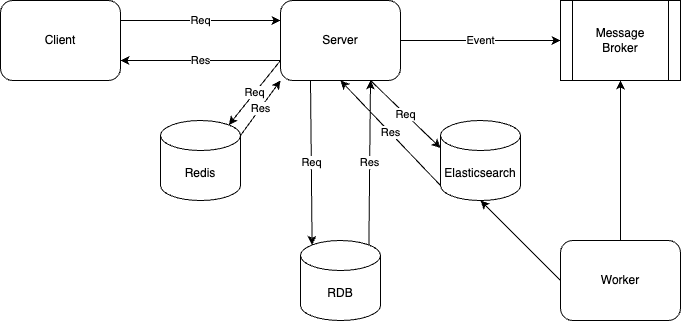

The diagram above was exported from draw.io. Its source (the exported page's mxGraphModel, read from the mxfile embedded in the PNG):
<mxGraphModel dx="798" dy="621" grid="1" gridSize="10" guides="1" tooltips="1" connect="1" arrows="1" fold="1" page="1" pageScale="1" pageWidth="827" pageHeight="1169" math="0" shadow="0">
  <root>
    <mxCell id="0" />
    <mxCell id="1" parent="0" />
    <mxCell id="k4w0e_m_zC0eI8m6a95t-1" value="Client" style="rounded=1;whiteSpace=wrap;html=1;" vertex="1" parent="1">
      <mxGeometry x="320" y="280" width="120" height="80" as="geometry" />
    </mxCell>
    <mxCell id="k4w0e_m_zC0eI8m6a95t-2" value="Server" style="rounded=1;whiteSpace=wrap;html=1;" vertex="1" parent="1">
      <mxGeometry x="600" y="280" width="120" height="80" as="geometry" />
    </mxCell>
    <mxCell id="k4w0e_m_zC0eI8m6a95t-3" value="Redis" style="shape=cylinder3;whiteSpace=wrap;html=1;boundedLbl=1;backgroundOutline=1;size=15;" vertex="1" parent="1">
      <mxGeometry x="480" y="400" width="80" height="80" as="geometry" />
    </mxCell>
    <mxCell id="k4w0e_m_zC0eI8m6a95t-4" value="RDB" style="shape=cylinder3;whiteSpace=wrap;html=1;boundedLbl=1;backgroundOutline=1;size=15;" vertex="1" parent="1">
      <mxGeometry x="620" y="520" width="80" height="80" as="geometry" />
    </mxCell>
    <mxCell id="k4w0e_m_zC0eI8m6a95t-6" value="Message&lt;br&gt;Broker" style="shape=process;whiteSpace=wrap;html=1;backgroundOutline=1;" vertex="1" parent="1">
      <mxGeometry x="880" y="280" width="120" height="80" as="geometry" />
    </mxCell>
    <mxCell id="k4w0e_m_zC0eI8m6a95t-8" value="Elasticsearch" style="shape=cylinder3;whiteSpace=wrap;html=1;boundedLbl=1;backgroundOutline=1;size=15;" vertex="1" parent="1">
      <mxGeometry x="760" y="400" width="80" height="80" as="geometry" />
    </mxCell>
    <mxCell id="k4w0e_m_zC0eI8m6a95t-10" value="Req" style="endArrow=classic;html=1;rounded=0;exitX=1;exitY=0.25;exitDx=0;exitDy=0;entryX=0;entryY=0.25;entryDx=0;entryDy=0;" edge="1" parent="1" source="k4w0e_m_zC0eI8m6a95t-1" target="k4w0e_m_zC0eI8m6a95t-2">
      <mxGeometry width="50" height="50" relative="1" as="geometry">
        <mxPoint x="480" y="320" as="sourcePoint" />
        <mxPoint x="530" y="270" as="targetPoint" />
      </mxGeometry>
    </mxCell>
    <mxCell id="k4w0e_m_zC0eI8m6a95t-11" value="Event" style="endArrow=classic;html=1;rounded=0;exitX=1;exitY=0.5;exitDx=0;exitDy=0;entryX=0;entryY=0.5;entryDx=0;entryDy=0;" edge="1" parent="1" source="k4w0e_m_zC0eI8m6a95t-2" target="k4w0e_m_zC0eI8m6a95t-6">
      <mxGeometry width="50" height="50" relative="1" as="geometry">
        <mxPoint x="720" y="350" as="sourcePoint" />
        <mxPoint x="880" y="350" as="targetPoint" />
      </mxGeometry>
    </mxCell>
    <mxCell id="k4w0e_m_zC0eI8m6a95t-12" value="Res" style="endArrow=classic;html=1;rounded=0;exitX=0;exitY=0.75;exitDx=0;exitDy=0;entryX=1;entryY=0.75;entryDx=0;entryDy=0;" edge="1" parent="1" source="k4w0e_m_zC0eI8m6a95t-2" target="k4w0e_m_zC0eI8m6a95t-1">
      <mxGeometry width="50" height="50" relative="1" as="geometry">
        <mxPoint x="450" y="310" as="sourcePoint" />
        <mxPoint x="610" y="310" as="targetPoint" />
      </mxGeometry>
    </mxCell>
    <mxCell id="k4w0e_m_zC0eI8m6a95t-16" value="Req" style="endArrow=classic;html=1;rounded=0;exitX=0.75;exitY=1;exitDx=0;exitDy=0;entryX=0;entryY=0;entryDx=0;entryDy=27.5;entryPerimeter=0;" edge="1" parent="1" source="k4w0e_m_zC0eI8m6a95t-2" target="k4w0e_m_zC0eI8m6a95t-8">
      <mxGeometry width="50" height="50" relative="1" as="geometry">
        <mxPoint x="890" y="570" as="sourcePoint" />
        <mxPoint x="660" y="420" as="targetPoint" />
      </mxGeometry>
    </mxCell>
    <mxCell id="k4w0e_m_zC0eI8m6a95t-18" value="Res" style="endArrow=classic;html=1;rounded=0;exitX=0;exitY=1;exitDx=0;exitDy=-15;entryX=0.5;entryY=1;entryDx=0;entryDy=0;exitPerimeter=0;" edge="1" parent="1" source="k4w0e_m_zC0eI8m6a95t-8" target="k4w0e_m_zC0eI8m6a95t-2">
      <mxGeometry width="50" height="50" relative="1" as="geometry">
        <mxPoint x="910" y="590" as="sourcePoint" />
        <mxPoint x="770" y="540" as="targetPoint" />
      </mxGeometry>
    </mxCell>
    <mxCell id="k4w0e_m_zC0eI8m6a95t-19" value="Req" style="endArrow=classic;html=1;rounded=0;exitX=0.25;exitY=1;exitDx=0;exitDy=0;entryX=0.145;entryY=0;entryDx=0;entryDy=4.35;entryPerimeter=0;" edge="1" parent="1" source="k4w0e_m_zC0eI8m6a95t-2" target="k4w0e_m_zC0eI8m6a95t-4">
      <mxGeometry width="50" height="50" relative="1" as="geometry">
        <mxPoint x="550" y="460" as="sourcePoint" />
        <mxPoint x="710" y="460" as="targetPoint" />
      </mxGeometry>
    </mxCell>
    <mxCell id="k4w0e_m_zC0eI8m6a95t-20" value="Res" style="endArrow=classic;html=1;rounded=0;exitX=0.855;exitY=0;exitDx=0;exitDy=4.35;entryX=0.75;entryY=1;entryDx=0;entryDy=0;exitPerimeter=0;" edge="1" parent="1" source="k4w0e_m_zC0eI8m6a95t-4" target="k4w0e_m_zC0eI8m6a95t-2">
      <mxGeometry width="50" height="50" relative="1" as="geometry">
        <mxPoint x="610" y="350" as="sourcePoint" />
        <mxPoint x="450" y="350" as="targetPoint" />
      </mxGeometry>
    </mxCell>
    <mxCell id="k4w0e_m_zC0eI8m6a95t-21" value="Req" style="endArrow=classic;html=1;rounded=0;exitX=0;exitY=0.75;exitDx=0;exitDy=0;entryX=0.855;entryY=0;entryDx=0;entryDy=4.35;entryPerimeter=0;" edge="1" parent="1" source="k4w0e_m_zC0eI8m6a95t-2" target="k4w0e_m_zC0eI8m6a95t-3">
      <mxGeometry width="50" height="50" relative="1" as="geometry">
        <mxPoint x="450" y="310" as="sourcePoint" />
        <mxPoint x="610" y="310" as="targetPoint" />
      </mxGeometry>
    </mxCell>
    <mxCell id="k4w0e_m_zC0eI8m6a95t-22" value="Res" style="endArrow=classic;html=1;rounded=0;exitX=1;exitY=0;exitDx=0;exitDy=15;exitPerimeter=0;entryX=0;entryY=1;entryDx=0;entryDy=0;" edge="1" parent="1" source="k4w0e_m_zC0eI8m6a95t-3" target="k4w0e_m_zC0eI8m6a95t-2">
      <mxGeometry width="50" height="50" relative="1" as="geometry">
        <mxPoint x="610" y="350" as="sourcePoint" />
        <mxPoint x="610" y="400" as="targetPoint" />
      </mxGeometry>
    </mxCell>
    <mxCell id="k4w0e_m_zC0eI8m6a95t-23" value="Worker" style="rounded=1;whiteSpace=wrap;html=1;" vertex="1" parent="1">
      <mxGeometry x="880" y="520" width="120" height="80" as="geometry" />
    </mxCell>
    <mxCell id="k4w0e_m_zC0eI8m6a95t-24" value="" style="endArrow=classic;html=1;rounded=0;entryX=0.5;entryY=1;entryDx=0;entryDy=0;exitX=0.5;exitY=0;exitDx=0;exitDy=0;" edge="1" parent="1" source="k4w0e_m_zC0eI8m6a95t-23" target="k4w0e_m_zC0eI8m6a95t-6">
      <mxGeometry width="50" height="50" relative="1" as="geometry">
        <mxPoint x="890" y="470" as="sourcePoint" />
        <mxPoint x="940" y="420" as="targetPoint" />
      </mxGeometry>
    </mxCell>
    <mxCell id="k4w0e_m_zC0eI8m6a95t-25" value="" style="endArrow=classic;html=1;rounded=0;entryX=0.5;entryY=1;entryDx=0;entryDy=0;exitX=0;exitY=0.5;exitDx=0;exitDy=0;entryPerimeter=0;" edge="1" parent="1" source="k4w0e_m_zC0eI8m6a95t-23" target="k4w0e_m_zC0eI8m6a95t-8">
      <mxGeometry width="50" height="50" relative="1" as="geometry">
        <mxPoint x="950" y="530" as="sourcePoint" />
        <mxPoint x="950" y="370" as="targetPoint" />
      </mxGeometry>
    </mxCell>
  </root>
</mxGraphModel>